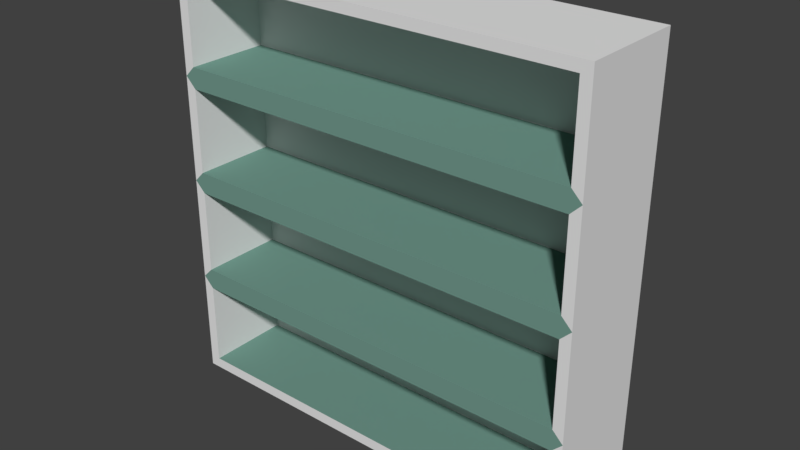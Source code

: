 # Source: shelves.blend  (saved by Blender 2.79.0; exported with 4.5.12 LTS)
import bpy
from mathutils import Matrix  # noqa: F401  (used for matrix-valued properties, if any)

bpy.ops.wm.read_factory_settings(use_empty=True)
scene = bpy.context.scene
scene.name = 'Scene'

# ---- collections
col_collection_1 = bpy.data.collections.new('Collection 1'); scene.collection.children.link(col_collection_1)

# ---- materials (node trees are filled in below, after node groups)
mat_material = bpy.data.materials.new('Material')
mat_material.alpha_threshold = 0.0
mat_material.use_transparent_shadow = False
mat_material.roughness = 0.5
mat_material.line_color = (0.0, 0.0, 0.0, 1.0)
mat_shelves = bpy.data.materials.new('Shelves')
mat_shelves.alpha_threshold = 0.0
mat_shelves.use_transparent_shadow = False
mat_shelves.diffuse_color = (0.1692, 0.3185, 0.2668, 1.0)
mat_shelves.roughness = 0.5

# ---- material node trees

# ---- world
world_world = bpy.data.worlds.new('World'); scene.world = world_world
world_world.color = (0.05088, 0.05088, 0.05088)
world_world.use_sun_shadow = False
world_world.sun_shadow_jitter_overblur = 0.0
world_world.cycles.sampling_method = 'MANUAL'

# ---- meshes
me_cube = bpy.data.meshes.new('Cube')
me_cube.from_pydata([(2.0, 0.0, 0.0), (1.9, -1.0, 0.1), (-1.9, -1.0, 0.1), (-2.0, 3.576e-07, 0.0), (2.0, -4.768e-07, 4.0), (1.9, -1.0, 3.9), (-1.9, -1.0, 3.9), (-2.0, 0.0, 4.0), (1.9, -1.0, 1.1), (1.9, -1.0, 2.1), (1.9, -1.0, 3.1), (-1.9, -1.0, 1.1), (-1.9, -1.0, 2.1), (-1.9, -1.0, 3.1), (1.9, -1.0, 2.9), (2.0, -1.0, 4.0), (-1.9, -1.0, 2.9), (-2.0, -1.0, 4.0), (1.9, -1.0, 1.9), (2.0, -1.0, 3.0), (-1.9, -1.0, 1.9), (-2.0, -1.0, 3.0), (1.9, -1.0, 0.9), (2.0, -1.0, 2.0), (-1.9, -1.0, 0.9), (-2.0, -1.0, 2.0), (2.0, -1.0, 0.0), (-2.0, -1.0, 0.0), (2.0, -1.0, 1.0), (-2.0, -1.0, 1.0), (1.9, -0.2, 3.1), (1.9, -0.2, 3.9), (-1.9, -0.2, 3.1), (-1.9, -0.2, 3.9), (1.9, -0.2, 2.1), (1.9, -0.2, 2.9), (-1.9, -0.2, 2.1), (-1.9, -0.2, 2.9), (1.9, -0.2, 1.1), (1.9, -0.2, 1.9), (-1.9, -0.2, 1.1), (-1.9, -0.2, 1.9), (1.9, -0.2, 0.1), (-1.9, -0.2, 0.1), (1.9, -0.2, 0.9), (-1.9, -0.2, 0.9)], [], [(0, 26, 27, 3), (4, 7, 17, 15), (0, 4, 15, 19, 23, 28, 26), (2, 1, 42, 43), (27, 29, 25, 21, 17, 7, 3), (4, 0, 3, 7), (16, 12, 36, 37), (8, 18, 39, 38), (6, 13, 32, 33), (5, 10, 19, 15), (13, 6, 17, 21), (6, 5, 15, 17), (10, 13, 21, 19), (14, 9, 23, 19), (12, 16, 21, 25), (9, 12, 25, 23), (16, 14, 19, 21), (18, 8, 28, 23), (11, 20, 25, 29), (8, 11, 29, 28), (20, 18, 23, 25), (1, 2, 27, 26), (22, 1, 26, 28), (2, 24, 29, 27), (24, 22, 28, 29), (30, 31, 33, 32), (42, 44, 45, 43), (38, 39, 41, 40), (34, 35, 37, 36), (5, 6, 33, 31), (20, 11, 40, 41), (12, 9, 34, 36), (1, 22, 44, 42), (13, 10, 30, 32), (11, 8, 38, 40), (14, 16, 37, 35), (24, 2, 43, 45), (18, 20, 41, 39), (22, 24, 45, 44), (10, 5, 31, 30), (9, 14, 35, 34)])
me_cube.polygons.foreach_set('material_index', [0, 0, 0, 1, 0, 0, 0, 0, 0, 0, 0, 0, 1, 0, 0, 1, 1, 0, 0, 1, 1, 0, 0, 0, 1, 0, 0, 0, 0, 0, 0, 1, 0, 1, 1, 1, 0, 1, 1, 0, 0])
_uv = me_cube.uv_layers.new(name='UVMap')
_uv.uv.foreach_set('vector', [0.01563, 0.3538, 0.09375, 0.3538, 0.09375, 0.6615, 0.01562, 0.6615, 0.3594, 0.3231, 0.3594, 0.01538, 0.4375, 0.01538, 0.4375, 0.3231, 0.5469, 0.01538, 0.5469, 0.3231, 0.4687, 0.3231, 0.4687, 0.2462, 0.4687, 0.1692, 0.4687, 0.09231, 0.4687, 0.01538, 0.8437, 0.01538, 0.8437, 0.3077, 0.7812, 0.3077, 0.7812, 0.01538, 0.5781, 0.3231, 0.5781, 0.2462, 0.5781, 0.1692, 0.5781, 0.09231, 0.5781, 0.01538, 0.6562, 0.01538, 0.6562, 0.3231, 0.01562, 0.01538, 0.3281, 0.01538, 0.3281, 0.3231, 0.01563, 0.3231, 0.3516, 0.6769, 0.4141, 0.6769, 0.4141, 0.7385, 0.3516, 0.7385, 0.5078, 0.6769, 0.5078, 0.7385, 0.4453, 0.7385, 0.4453, 0.6769, 0.75, 0.7385, 0.6875, 0.7385, 0.6875, 0.6769, 0.75, 0.6769, 0.4453, 0.8385, 0.4453, 0.7769, 0.4531, 0.7692, 0.4531, 0.8462, 0.8203, 0.7462, 0.8203, 0.6846, 0.8281, 0.6769, 0.8281, 0.7538, 0.1797, 0.6846, 0.1797, 0.9769, 0.1719, 0.9846, 0.1719, 0.6769, 0.9687, 0.3154, 0.9687, 0.02308, 0.9766, 0.01538, 0.9766, 0.3231, 0.6328, 0.8385, 0.6328, 0.7769, 0.6406, 0.7692, 0.6406, 0.8462, 0.7812, 0.7462, 0.7812, 0.6846, 0.7891, 0.6769, 0.7891, 0.7538, 0.9844, 0.3615, 0.9844, 0.6538, 0.9766, 0.6615, 0.9766, 0.3538, 0.9844, 0.02308, 0.9844, 0.3154, 0.9766, 0.3231, 0.9766, 0.01538, 0.5938, 0.8385, 0.5938, 0.7769, 0.6016, 0.7692, 0.6016, 0.8462, 0.5469, 0.6846, 0.5469, 0.7462, 0.5391, 0.7538, 0.5391, 0.6769, 0.1406, 0.6846, 0.1406, 0.9769, 0.1328, 0.9846, 0.1328, 0.6769, 0.9688, 0.6538, 0.9688, 0.3615, 0.9766, 0.3538, 0.9766, 0.6615, 0.3125, 0.9769, 0.3125, 0.6846, 0.3203, 0.6769, 0.3203, 0.9846, 0.6719, 0.8385, 0.6719, 0.7769, 0.6797, 0.7692, 0.6797, 0.8462, 0.4922, 0.7769, 0.4922, 0.8385, 0.4844, 0.8462, 0.4844, 0.7692, 0.125, 0.9769, 0.125, 0.6846, 0.1328, 0.6769, 0.1328, 0.9846, 0.5625, 0.6462, 0.5, 0.6462, 0.5, 0.3538, 0.5625, 0.3538, 0.6562, 0.6462, 0.5938, 0.6462, 0.5938, 0.3538, 0.6562, 0.3538, 0.9375, 0.3077, 0.875, 0.3077, 0.875, 0.01538, 0.9375, 0.01538, 0.875, 0.3538, 0.9375, 0.3538, 0.9375, 0.6462, 0.875, 0.6462, 0.4688, 0.3538, 0.4687, 0.6462, 0.4062, 0.6462, 0.4063, 0.3538, 0.5938, 0.7385, 0.5938, 0.6769, 0.6562, 0.6769, 0.6562, 0.7385, 0.2812, 0.3538, 0.2812, 0.6462, 0.2188, 0.6462, 0.2187, 0.3538, 0.2812, 0.7692, 0.2812, 0.8308, 0.2188, 0.8308, 0.2188, 0.7692, 0.1875, 0.3538, 0.1875, 0.6462, 0.125, 0.6462, 0.125, 0.3538, 0.75, 0.01538, 0.75, 0.3077, 0.6875, 0.3077, 0.6875, 0.01538, 0.375, 0.3538, 0.375, 0.6462, 0.3125, 0.6462, 0.3125, 0.3538, 0.07812, 0.6923, 0.07812, 0.7538, 0.01562, 0.7538, 0.01562, 0.6923, 0.75, 0.3538, 0.75, 0.6462, 0.6875, 0.6462, 0.6875, 0.3538, 0.8438, 0.3538, 0.8437, 0.6462, 0.7812, 0.6462, 0.7813, 0.3538, 0.3516, 0.7692, 0.4141, 0.7692, 0.4141, 0.8308, 0.3516, 0.8308, 0.2187, 0.7385, 0.2187, 0.6769, 0.2812, 0.6769, 0.2812, 0.7385])
me_cube.materials.append(mat_material)
me_cube.materials.append(mat_shelves)
me_cube.use_remesh_preserve_volume = False
me_cube.use_remesh_preserve_attributes = False
me_cube.use_mirror_vertex_groups = False
me_cube.update()

# ---- objects
ob_shelves = bpy.data.objects.new('Shelves', me_cube)

# ---- transforms, parenting, visibility, modifiers, constraints
ob_shelves.location = (0.0, 0.0, 0.0)
ob_shelves.lock_rotations_4d = False
ob_shelves.empty_display_type = 'ARROWS'
ob_shelves.lineart.crease_threshold = 0.0

# ---- collection membership
col_collection_1.objects.link(ob_shelves)

# ---- scene / render settings (as saved in the file)
scene.frame_start = 1; scene.frame_end = 250; scene.frame_set(1)
scene.render.engine = 'BLENDER_EEVEE_NEXT'
scene.render.resolution_percentage = 50
scene.render.dither_intensity = 0.0
scene.cycles.use_denoising = False
scene.cycles.samples = 128
scene.cycles.sampling_pattern = 'TABULATED_SOBOL'
scene.cycles.use_adaptive_sampling = False
scene.cycles.use_light_tree = False
scene.cycles.blur_glossy = 0.0
scene.cycles.sample_clamp_indirect = 0.0
scene.view_settings.view_transform = 'Standard'
bpy.context.view_layer.update()

# ---- added for rendering (the .blend has no active camera and no usable light): camera, sun
cam_auto = bpy.data.cameras.new('AutoCamera')
cam_auto.lens = 50.0
cam_auto.sensor_width = 36.0
cam_auto.clip_end = 1000.0
ob_auto_camera = bpy.data.objects.new('AutoCamera', cam_auto)
scene.collection.objects.link(ob_auto_camera)
ob_auto_camera.location = (5.31501, -6.87802, 6.25201)
ob_auto_camera.rotation_euler = (1.09748, -7.21219e-08, 0.694738)
scene.camera = ob_auto_camera
light_auto_sun = bpy.data.lights.new('AutoSun', 'SUN')
light_auto_sun.energy = 3.0
light_auto_sun.angle = 0.0523599
ob_auto_sun = bpy.data.objects.new('AutoSun', light_auto_sun)
scene.collection.objects.link(ob_auto_sun)
ob_auto_sun.rotation_euler = (0.872665, 0.174533, 0.523599)
bpy.context.view_layer.update()
